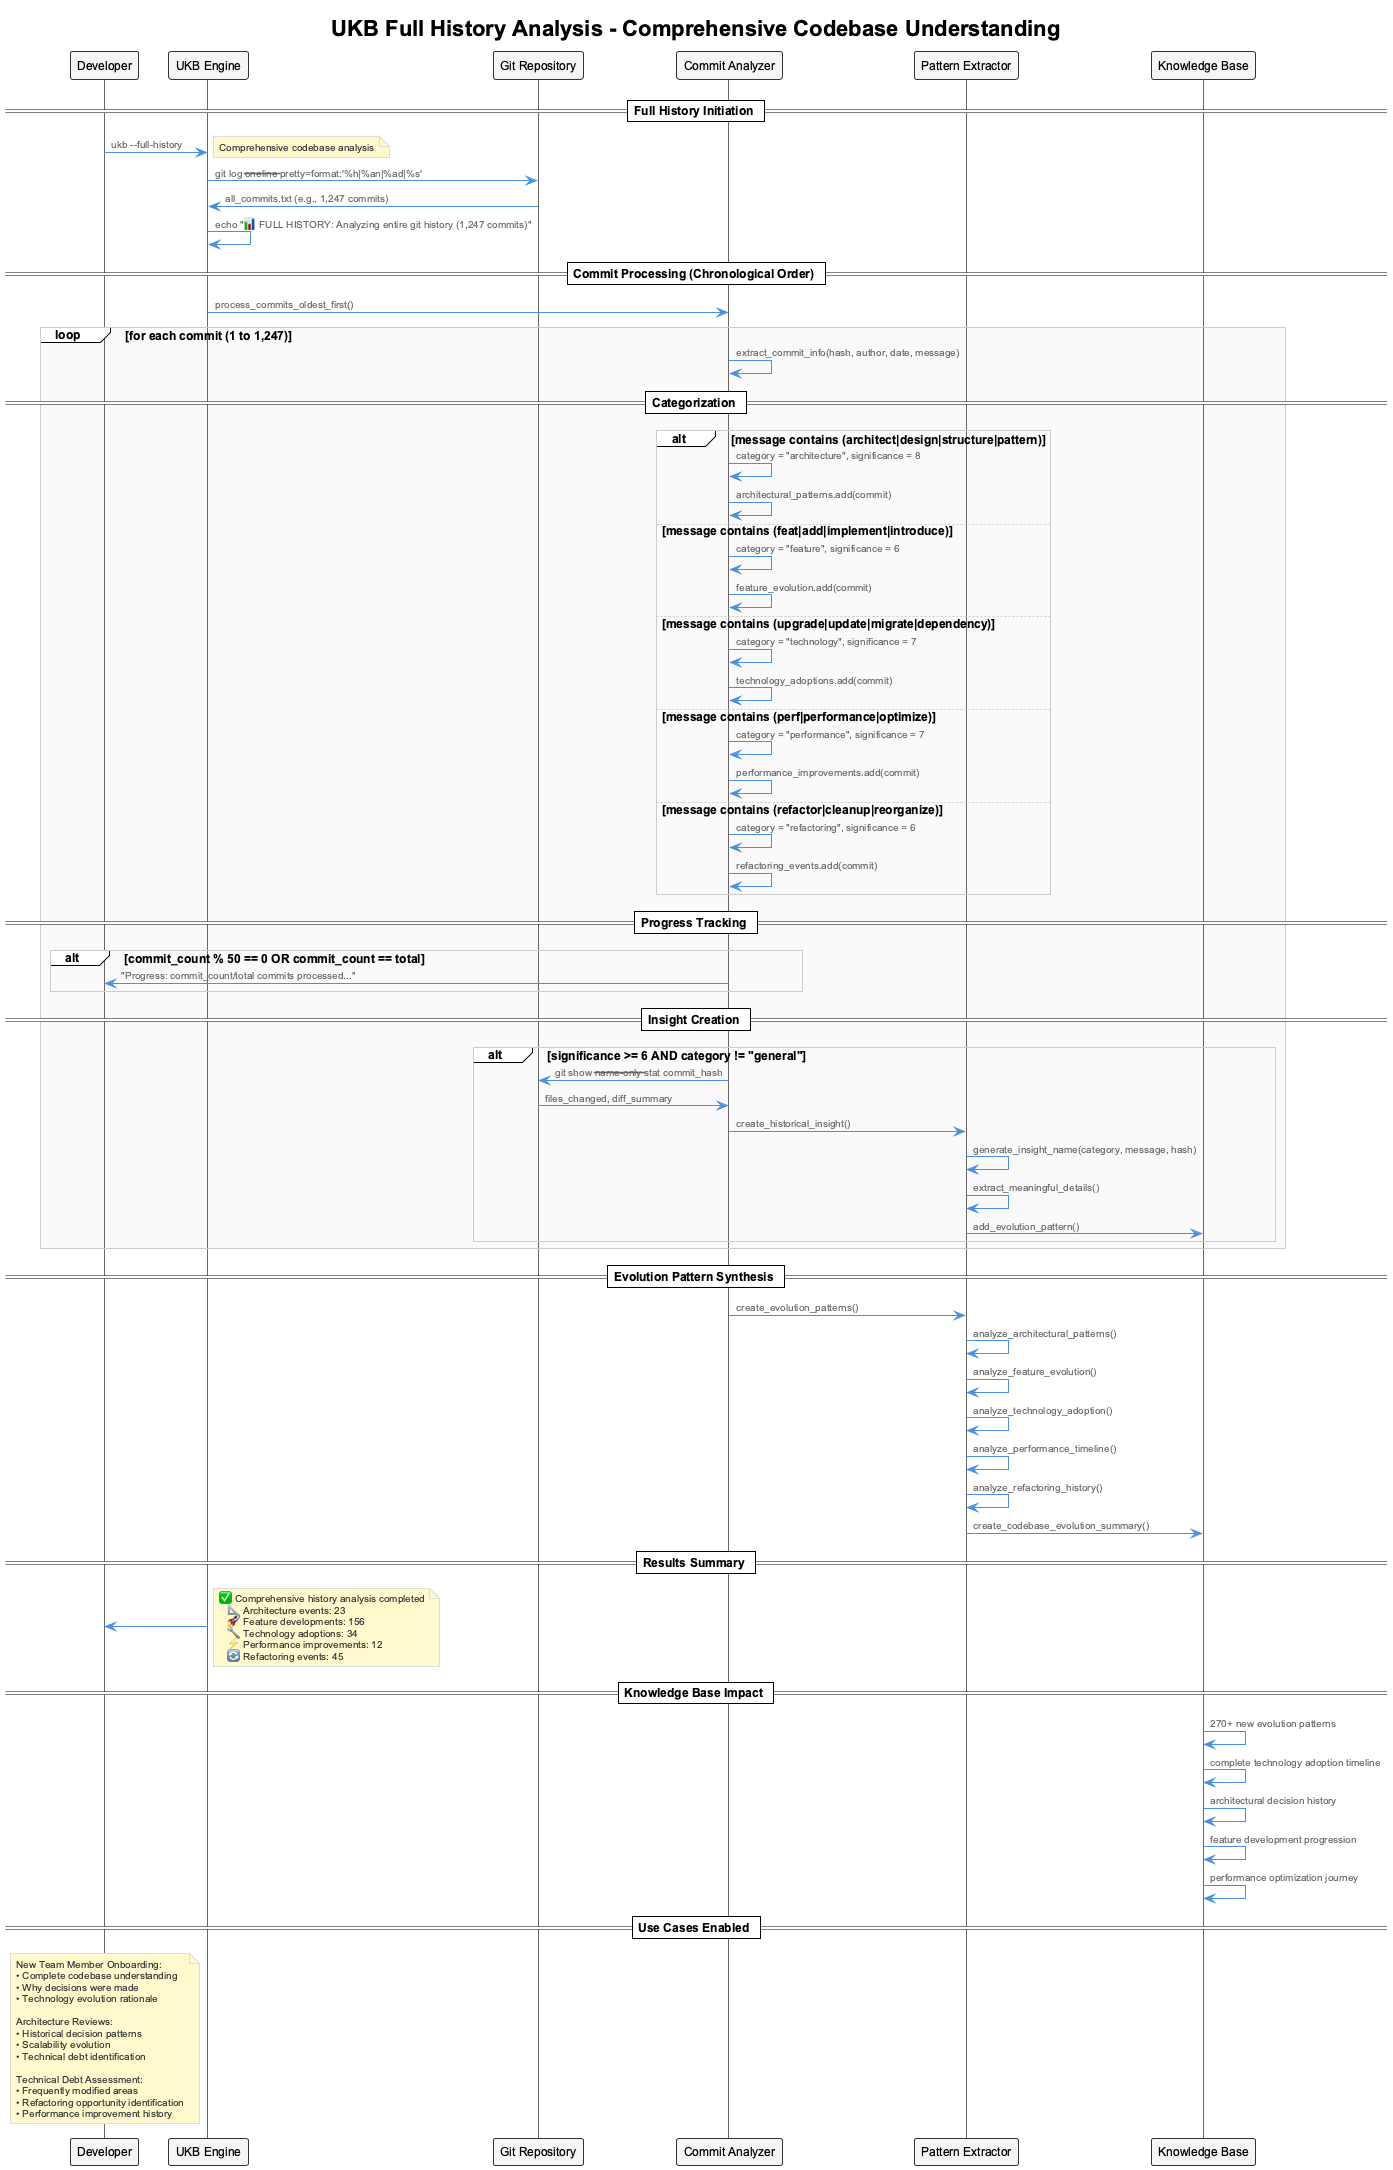

The diagram above was rendered by PlantUML. Its source (embedded in the PNG):
@startuml ukb-full-history-analysis
!include _standard-style.puml


title UKB Full History Analysis - Comprehensive Codebase Understanding

participant Developer
participant "UKB Engine" as ukb
participant "Git Repository" as git
participant "Commit Analyzer" as analyzer
participant "Pattern Extractor" as extractor
participant "Knowledge Base" as kb

== Full History Initiation ==
Developer -> ukb: ukb --full-history
note right: Comprehensive codebase analysis

ukb -> git: git log --oneline --pretty=format:'%h|%an|%ad|%s'
git -> ukb: all_commits.txt (e.g., 1,247 commits)

ukb -> ukb: echo "📊 FULL HISTORY: Analyzing entire git history (1,247 commits)"

== Commit Processing (Chronological Order) ==
ukb -> analyzer: process_commits_oldest_first()

loop for each commit (1 to 1,247)
  analyzer -> analyzer: extract_commit_info(hash, author, date, message)
  
  == Categorization ==
  alt message contains (architect|design|structure|pattern)
    analyzer -> analyzer: category = "architecture", significance = 8
    analyzer -> analyzer: architectural_patterns.add(commit)
  else message contains (feat|add|implement|introduce)
    analyzer -> analyzer: category = "feature", significance = 6
    analyzer -> analyzer: feature_evolution.add(commit)
  else message contains (upgrade|update|migrate|dependency)
    analyzer -> analyzer: category = "technology", significance = 7
    analyzer -> analyzer: technology_adoptions.add(commit)
  else message contains (perf|performance|optimize)
    analyzer -> analyzer: category = "performance", significance = 7
    analyzer -> analyzer: performance_improvements.add(commit)
  else message contains (refactor|cleanup|reorganize)
    analyzer -> analyzer: category = "refactoring", significance = 6
    analyzer -> analyzer: refactoring_events.add(commit)
  end
  
  == Progress Tracking ==
  alt commit_count % 50 == 0 OR commit_count == total
    analyzer -> Developer: "Progress: commit_count/total commits processed..."
  end
  
  == Insight Creation ==
  alt significance >= 6 AND category != "general"
    analyzer -> git: git show --name-only --stat commit_hash
    git -> analyzer: files_changed, diff_summary
    
    analyzer -> extractor: create_historical_insight()
    extractor -> extractor: generate_insight_name(category, message, hash)
    extractor -> extractor: extract_meaningful_details()
    extractor -> kb: add_evolution_pattern()
  end
end

== Evolution Pattern Synthesis ==
analyzer -> extractor: create_evolution_patterns()
extractor -> extractor: analyze_architectural_patterns()
extractor -> extractor: analyze_feature_evolution()
extractor -> extractor: analyze_technology_adoption()
extractor -> extractor: analyze_performance_timeline()
extractor -> extractor: analyze_refactoring_history()

extractor -> kb: create_codebase_evolution_summary()

== Results Summary ==
ukb -> Developer: 
note right
  ✅ Comprehensive history analysis completed
     📐 Architecture events: 23
     🚀 Feature developments: 156
     🔧 Technology adoptions: 34
     ⚡ Performance improvements: 12
     🔄 Refactoring events: 45
end note

== Knowledge Base Impact ==
kb -> kb: 270+ new evolution patterns
kb -> kb: complete technology adoption timeline
kb -> kb: architectural decision history
kb -> kb: feature development progression
kb -> kb: performance optimization journey

== Use Cases Enabled ==
note over Developer
  New Team Member Onboarding:
  • Complete codebase understanding
  • Why decisions were made
  • Technology evolution rationale
  
  Architecture Reviews:
  • Historical decision patterns
  • Scalability evolution
  • Technical debt identification
  
  Technical Debt Assessment:
  • Frequently modified areas
  • Refactoring opportunity identification
  • Performance improvement history
end note

@enduml